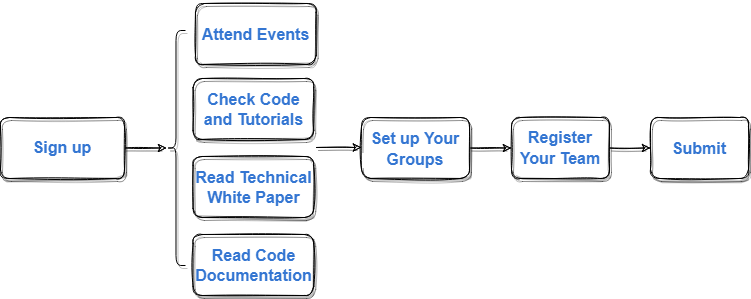

The diagram above was exported from draw.io. Its source (the exported page's mxGraphModel, read from the mxfile embedded in the PNG):
<mxGraphModel dx="2014" dy="1194" grid="0" gridSize="10" guides="1" tooltips="1" connect="1" arrows="1" fold="1" page="1" pageScale="1" pageWidth="850" pageHeight="1100" math="0" shadow="0">
  <root>
    <mxCell id="0" />
    <mxCell id="1" parent="0" />
    <mxCell id="V-Y8nT9HqpXpBeyjAekq-40" value="" style="edgeStyle=orthogonalEdgeStyle;rounded=0;sketch=1;orthogonalLoop=1;jettySize=auto;html=1;shadow=1;fontSize=16;fontColor=#3476D2;" edge="1" parent="1" source="V-Y8nT9HqpXpBeyjAekq-5" target="V-Y8nT9HqpXpBeyjAekq-26">
      <mxGeometry relative="1" as="geometry" />
    </mxCell>
    <mxCell id="V-Y8nT9HqpXpBeyjAekq-5" value="&lt;span style=&quot;line-height: 1.3;&quot;&gt;&lt;font style=&quot;font-size: 16px;&quot; color=&quot;#3476d2&quot;&gt;&lt;b&gt;Sign up&lt;/b&gt;&lt;/font&gt;&lt;/span&gt;" style="rounded=1;whiteSpace=wrap;html=1;fontSize=12;glass=0;strokeWidth=1;shadow=1;sketch=1;" vertex="1" parent="1">
      <mxGeometry x="36" y="302" width="124" height="61" as="geometry" />
    </mxCell>
    <mxCell id="V-Y8nT9HqpXpBeyjAekq-16" value="&lt;b style=&quot;color: rgb(52, 118, 210); font-size: 16px;&quot;&gt;Submit&lt;/b&gt;" style="rounded=1;whiteSpace=wrap;html=1;fontSize=12;glass=0;strokeWidth=1;shadow=1;sketch=1;" vertex="1" parent="1">
      <mxGeometry x="686" y="302" width="98" height="61" as="geometry" />
    </mxCell>
    <mxCell id="V-Y8nT9HqpXpBeyjAekq-32" value="" style="group" vertex="1" connectable="0" parent="1">
      <mxGeometry x="245.22" y="185" width="152" height="295" as="geometry" />
    </mxCell>
    <mxCell id="V-Y8nT9HqpXpBeyjAekq-12" value="&lt;b style=&quot;color: rgb(52, 118, 210); font-size: 16px;&quot;&gt;Check Code and Tutorials&lt;/b&gt;" style="rounded=1;whiteSpace=wrap;html=1;fontSize=12;glass=0;strokeWidth=1;shadow=1;sketch=1;" vertex="1" parent="V-Y8nT9HqpXpBeyjAekq-32">
      <mxGeometry x="-16.625" y="78" width="120.65000000000002" height="61" as="geometry" />
    </mxCell>
    <mxCell id="V-Y8nT9HqpXpBeyjAekq-13" value="&lt;b style=&quot;color: rgb(52, 118, 210); font-size: 16px;&quot;&gt;Read Technical White Paper&lt;/b&gt;" style="rounded=1;whiteSpace=wrap;html=1;fontSize=12;glass=0;strokeWidth=1;shadow=1;sketch=1;" vertex="1" parent="V-Y8nT9HqpXpBeyjAekq-32">
      <mxGeometry x="-16.625" y="156" width="120.65000000000002" height="61" as="geometry" />
    </mxCell>
    <mxCell id="V-Y8nT9HqpXpBeyjAekq-14" value="&lt;b style=&quot;color: rgb(52, 118, 210); font-size: 16px;&quot;&gt;Read Code Documentation&lt;/b&gt;" style="rounded=1;whiteSpace=wrap;html=1;fontSize=12;glass=0;strokeWidth=1;shadow=1;sketch=1;" vertex="1" parent="V-Y8nT9HqpXpBeyjAekq-32">
      <mxGeometry x="-16.625" y="234" width="120.65000000000002" height="61" as="geometry" />
    </mxCell>
    <mxCell id="V-Y8nT9HqpXpBeyjAekq-26" value="" style="shape=curlyBracket;whiteSpace=wrap;html=1;rounded=1;shadow=1;fontSize=16;fontColor=#3476D2;" vertex="1" parent="V-Y8nT9HqpXpBeyjAekq-32">
      <mxGeometry x="-43.225" y="30" width="19" height="235" as="geometry" />
    </mxCell>
    <mxCell id="V-Y8nT9HqpXpBeyjAekq-9" value="&lt;b style=&quot;color: rgb(52, 118, 210); font-size: 16px;&quot;&gt;Attend Events&lt;/b&gt;" style="rounded=1;whiteSpace=wrap;html=1;fontSize=12;glass=0;strokeWidth=1;shadow=1;sketch=1;" vertex="1" parent="V-Y8nT9HqpXpBeyjAekq-32">
      <mxGeometry x="-14.250000000000002" y="3" width="120.65000000000002" height="61" as="geometry" />
    </mxCell>
    <mxCell id="V-Y8nT9HqpXpBeyjAekq-35" value="" style="edgeStyle=orthogonalEdgeStyle;rounded=0;sketch=1;orthogonalLoop=1;jettySize=auto;html=1;shadow=1;fontSize=16;fontColor=#3476D2;" edge="1" parent="V-Y8nT9HqpXpBeyjAekq-32">
      <mxGeometry relative="1" as="geometry">
        <mxPoint x="106.78" y="147" as="sourcePoint" />
        <mxPoint x="151.78" y="147" as="targetPoint" />
      </mxGeometry>
    </mxCell>
    <mxCell id="V-Y8nT9HqpXpBeyjAekq-38" value="" style="edgeStyle=orthogonalEdgeStyle;rounded=0;sketch=1;orthogonalLoop=1;jettySize=auto;html=1;shadow=1;fontSize=16;fontColor=#3476D2;" edge="1" parent="1" source="V-Y8nT9HqpXpBeyjAekq-10" target="V-Y8nT9HqpXpBeyjAekq-16">
      <mxGeometry relative="1" as="geometry" />
    </mxCell>
    <mxCell id="V-Y8nT9HqpXpBeyjAekq-10" value="&lt;b style=&quot;color: rgb(52, 118, 210); font-size: 16px; line-height: 1.3;&quot;&gt;Register Your Team&lt;/b&gt;" style="rounded=1;whiteSpace=wrap;html=1;fontSize=12;glass=0;strokeWidth=1;shadow=1;sketch=1;" vertex="1" parent="1">
      <mxGeometry x="547" y="302" width="98" height="61" as="geometry" />
    </mxCell>
    <mxCell id="V-Y8nT9HqpXpBeyjAekq-39" value="" style="edgeStyle=orthogonalEdgeStyle;rounded=0;sketch=1;orthogonalLoop=1;jettySize=auto;html=1;shadow=1;fontSize=16;fontColor=#3476D2;" edge="1" parent="1" source="V-Y8nT9HqpXpBeyjAekq-29" target="V-Y8nT9HqpXpBeyjAekq-10">
      <mxGeometry relative="1" as="geometry" />
    </mxCell>
    <mxCell id="V-Y8nT9HqpXpBeyjAekq-29" value="&lt;a style=&quot;color: rgb(52, 118, 210); -webkit-tap-highlight-color: rgba(0, 0, 0, 0.1); outline: 0px; font-family: arial, sans-serif; font-size: small; background-color: rgb(255, 255, 255); text-decoration-line: none !important;&quot; target=&quot;_blank&quot; data-ved=&quot;2ahUKEwiM2pDm54X5AhXrhP0HHeR_A8sQFnoECAcQAQ&quot; data-usg=&quot;AOvVaw22z4P0ZX1sfh9i3C90nypi&quot; data-jsarwt=&quot;1&quot; href=&quot;https://support.microsoft.com/en-us/office/set-up-groups-and-teams-a79afa20-aa01-44a3-b33d-5eaa72f6404f&quot;&gt;&lt;h3 style=&quot;margin: 0px 0px 3px; padding: 5px 0px 0px; font-size: medium; line-height: 1.3; display: inline-block;&quot; data-favicon-t=&quot;microsoft.com&quot; class=&quot;LC20lb MBeuO DKV0Md&quot;&gt;Set up Your Groups&lt;/h3&gt;&lt;/a&gt;" style="rounded=1;whiteSpace=wrap;html=1;fontSize=12;glass=0;strokeWidth=1;shadow=1;sketch=1;" vertex="1" parent="1">
      <mxGeometry x="397" y="302" width="108" height="61" as="geometry" />
    </mxCell>
  </root>
</mxGraphModel>